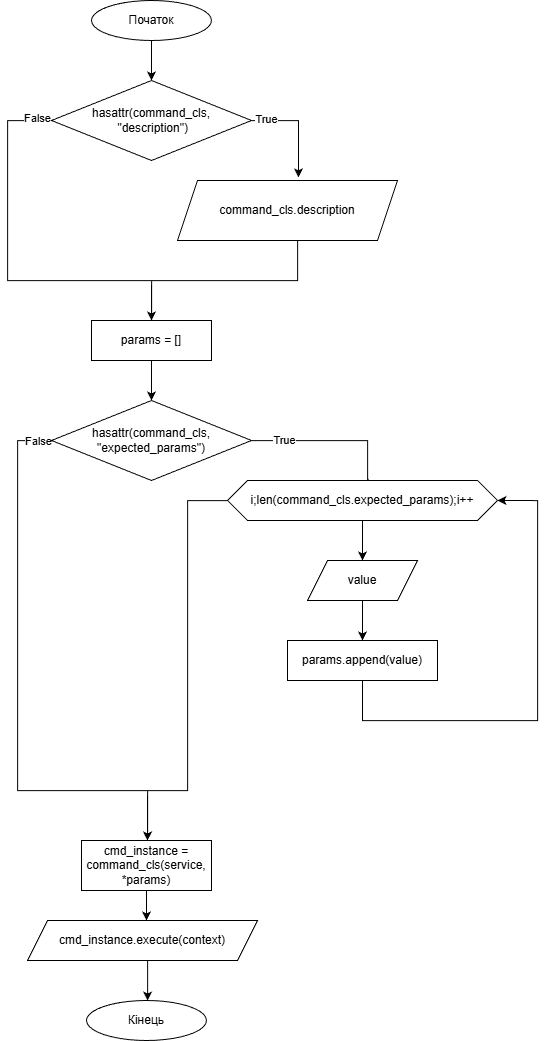

The diagram above was exported from draw.io. Its source (the exported page's mxGraphModel, read from the mxfile embedded in the PNG):
<mxGraphModel dx="1045" dy="1469" grid="1" gridSize="10" guides="1" tooltips="1" connect="1" arrows="1" fold="1" page="1" pageScale="1" pageWidth="827" pageHeight="1169" math="0" shadow="0">
  <root>
    <mxCell id="0" />
    <mxCell id="1" parent="0" />
    <mxCell id="j0BsvtZE_A-Bsq3uQhZv-4" edge="1" parent="1" source="j0BsvtZE_A-Bsq3uQhZv-1" style="edgeStyle=orthogonalEdgeStyle;rounded=0;orthogonalLoop=1;jettySize=auto;html=1;entryX=0.5;entryY=0;entryDx=0;entryDy=0;" target="j0BsvtZE_A-Bsq3uQhZv-2">
      <mxGeometry relative="1" as="geometry" />
    </mxCell>
    <mxCell id="j0BsvtZE_A-Bsq3uQhZv-1" parent="1" style="ellipse;whiteSpace=wrap;html=1;" value="Початок" vertex="1">
      <mxGeometry height="40" width="120" x="354" as="geometry" />
    </mxCell>
    <mxCell id="j0BsvtZE_A-Bsq3uQhZv-3" edge="1" parent="1" source="j0BsvtZE_A-Bsq3uQhZv-2" style="edgeStyle=orthogonalEdgeStyle;rounded=0;orthogonalLoop=1;jettySize=auto;html=1;entryX=0.55;entryY=-0.052;entryDx=0;entryDy=0;entryPerimeter=0;" target="j0BsvtZE_A-Bsq3uQhZv-6">
      <mxGeometry relative="1" as="geometry">
        <Array as="points">
          <mxPoint x="561" y="120" />
          <mxPoint x="561" y="177" />
        </Array>
        <mxPoint x="562" y="160" as="targetPoint" />
      </mxGeometry>
    </mxCell>
    <mxCell id="j0BsvtZE_A-Bsq3uQhZv-5" connectable="0" parent="j0BsvtZE_A-Bsq3uQhZv-3" style="edgeLabel;html=1;align=center;verticalAlign=middle;resizable=0;points=[];" value="True" vertex="1">
      <mxGeometry relative="1" x="-0.7052" y="2" as="geometry">
        <mxPoint as="offset" />
      </mxGeometry>
    </mxCell>
    <mxCell id="j0BsvtZE_A-Bsq3uQhZv-7" edge="1" parent="1" source="j0BsvtZE_A-Bsq3uQhZv-2" style="edgeStyle=orthogonalEdgeStyle;rounded=0;orthogonalLoop=1;jettySize=auto;html=1;">
      <mxGeometry relative="1" as="geometry">
        <Array as="points">
          <mxPoint x="270" y="120" />
          <mxPoint x="270" y="280" />
          <mxPoint x="414" y="280" />
          <mxPoint x="414" y="320" />
        </Array>
        <mxPoint x="414" y="330" as="targetPoint" />
      </mxGeometry>
    </mxCell>
    <mxCell id="j0BsvtZE_A-Bsq3uQhZv-10" connectable="0" parent="j0BsvtZE_A-Bsq3uQhZv-7" style="edgeLabel;html=1;align=center;verticalAlign=middle;resizable=0;points=[];" value="False" vertex="1">
      <mxGeometry relative="1" x="-0.9282" y="-3" as="geometry">
        <mxPoint as="offset" />
      </mxGeometry>
    </mxCell>
    <mxCell id="j0BsvtZE_A-Bsq3uQhZv-2" parent="1" style="rhombus;whiteSpace=wrap;html=1;" value="hasattr(command_cls,&lt;br&gt;&amp;nbsp;&quot;description&quot;)" vertex="1">
      <mxGeometry height="80" width="200" x="314" y="80" as="geometry" />
    </mxCell>
    <mxCell id="j0BsvtZE_A-Bsq3uQhZv-9" edge="1" parent="1" source="j0BsvtZE_A-Bsq3uQhZv-6" style="edgeStyle=orthogonalEdgeStyle;rounded=0;orthogonalLoop=1;jettySize=auto;html=1;entryX=0.5;entryY=0;entryDx=0;entryDy=0;" target="j0BsvtZE_A-Bsq3uQhZv-11">
      <mxGeometry relative="1" as="geometry">
        <Array as="points">
          <mxPoint x="560" y="280" />
          <mxPoint x="414" y="280" />
        </Array>
        <mxPoint x="400" y="320" as="targetPoint" />
      </mxGeometry>
    </mxCell>
    <mxCell id="j0BsvtZE_A-Bsq3uQhZv-6" parent="1" style="shape=parallelogram;perimeter=parallelogramPerimeter;whiteSpace=wrap;html=1;fixedSize=1;" value="command_cls.description" vertex="1">
      <mxGeometry height="60" width="220" x="440" y="180" as="geometry" />
    </mxCell>
    <mxCell id="j0BsvtZE_A-Bsq3uQhZv-13" edge="1" parent="1" source="j0BsvtZE_A-Bsq3uQhZv-11" style="edgeStyle=orthogonalEdgeStyle;rounded=0;orthogonalLoop=1;jettySize=auto;html=1;entryX=0.5;entryY=0;entryDx=0;entryDy=0;" target="j0BsvtZE_A-Bsq3uQhZv-12">
      <mxGeometry relative="1" as="geometry" />
    </mxCell>
    <mxCell id="j0BsvtZE_A-Bsq3uQhZv-11" parent="1" style="rounded=0;whiteSpace=wrap;html=1;" value="params = []" vertex="1">
      <mxGeometry height="40" width="120" x="354" y="320" as="geometry" />
    </mxCell>
    <mxCell id="j0BsvtZE_A-Bsq3uQhZv-14" edge="1" parent="1" source="j0BsvtZE_A-Bsq3uQhZv-12" style="edgeStyle=orthogonalEdgeStyle;rounded=0;orthogonalLoop=1;jettySize=auto;html=1;entryX=0.52;entryY=-0.057;entryDx=0;entryDy=0;entryPerimeter=0;" target="j0BsvtZE_A-Bsq3uQhZv-16">
      <mxGeometry relative="1" as="geometry">
        <Array as="points">
          <mxPoint x="630" y="440" />
          <mxPoint x="630" y="510" />
        </Array>
        <mxPoint x="640" y="510" as="targetPoint" />
      </mxGeometry>
    </mxCell>
    <mxCell id="j0BsvtZE_A-Bsq3uQhZv-15" connectable="0" parent="j0BsvtZE_A-Bsq3uQhZv-14" style="edgeLabel;html=1;align=center;verticalAlign=middle;resizable=0;points=[];" value="True" vertex="1">
      <mxGeometry relative="1" x="-0.7017" y="1" as="geometry">
        <mxPoint as="offset" />
      </mxGeometry>
    </mxCell>
    <mxCell id="j0BsvtZE_A-Bsq3uQhZv-24" edge="1" parent="1" source="j0BsvtZE_A-Bsq3uQhZv-12" style="edgeStyle=orthogonalEdgeStyle;rounded=0;orthogonalLoop=1;jettySize=auto;html=1;">
      <mxGeometry relative="1" as="geometry">
        <Array as="points">
          <mxPoint x="280" y="440" />
          <mxPoint x="280" y="790" />
          <mxPoint x="410" y="790" />
        </Array>
        <mxPoint x="410" y="840" as="targetPoint" />
      </mxGeometry>
    </mxCell>
    <mxCell id="j0BsvtZE_A-Bsq3uQhZv-25" connectable="0" parent="j0BsvtZE_A-Bsq3uQhZv-24" style="edgeLabel;html=1;align=center;verticalAlign=middle;resizable=0;points=[];" value="False" vertex="1">
      <mxGeometry relative="1" x="-0.9144" y="1" as="geometry">
        <mxPoint x="10" y="-1" as="offset" />
      </mxGeometry>
    </mxCell>
    <mxCell id="j0BsvtZE_A-Bsq3uQhZv-12" parent="1" style="rhombus;whiteSpace=wrap;html=1;" value="hasattr(command_cls, &quot;expected_params&quot;)" vertex="1">
      <mxGeometry height="80" width="200" x="314" y="400" as="geometry" />
    </mxCell>
    <mxCell id="j0BsvtZE_A-Bsq3uQhZv-18" edge="1" parent="1" source="j0BsvtZE_A-Bsq3uQhZv-16" style="edgeStyle=orthogonalEdgeStyle;rounded=0;orthogonalLoop=1;jettySize=auto;html=1;">
      <mxGeometry relative="1" as="geometry">
        <mxPoint x="625" y="560" as="targetPoint" />
      </mxGeometry>
    </mxCell>
    <mxCell id="j0BsvtZE_A-Bsq3uQhZv-23" edge="1" parent="1" source="j0BsvtZE_A-Bsq3uQhZv-16" style="edgeStyle=orthogonalEdgeStyle;rounded=0;orthogonalLoop=1;jettySize=auto;html=1;">
      <mxGeometry relative="1" as="geometry">
        <Array as="points">
          <mxPoint x="450" y="500" />
          <mxPoint x="450" y="790" />
          <mxPoint x="410" y="790" />
          <mxPoint x="410" y="830" />
        </Array>
        <mxPoint x="410" y="840" as="targetPoint" />
      </mxGeometry>
    </mxCell>
    <mxCell id="j0BsvtZE_A-Bsq3uQhZv-16" parent="1" style="shape=hexagon;perimeter=hexagonPerimeter2;whiteSpace=wrap;html=1;fixedSize=1;" value="i;len(command_cls.expected_params);i++" vertex="1">
      <mxGeometry height="40" width="270" x="490" y="480" as="geometry" />
    </mxCell>
    <mxCell id="j0BsvtZE_A-Bsq3uQhZv-20" edge="1" parent="1" source="j0BsvtZE_A-Bsq3uQhZv-19" style="edgeStyle=orthogonalEdgeStyle;rounded=0;orthogonalLoop=1;jettySize=auto;html=1;">
      <mxGeometry relative="1" as="geometry">
        <mxPoint x="625" y="640" as="targetPoint" />
      </mxGeometry>
    </mxCell>
    <mxCell id="j0BsvtZE_A-Bsq3uQhZv-19" parent="1" style="shape=parallelogram;perimeter=parallelogramPerimeter;whiteSpace=wrap;html=1;fixedSize=1;" value="value" vertex="1">
      <mxGeometry height="40" width="110" x="570" y="560" as="geometry" />
    </mxCell>
    <mxCell id="j0BsvtZE_A-Bsq3uQhZv-22" edge="1" parent="1" source="j0BsvtZE_A-Bsq3uQhZv-21" style="edgeStyle=orthogonalEdgeStyle;rounded=0;orthogonalLoop=1;jettySize=auto;html=1;entryX=1;entryY=0.5;entryDx=0;entryDy=0;" target="j0BsvtZE_A-Bsq3uQhZv-16">
      <mxGeometry relative="1" as="geometry">
        <Array as="points">
          <mxPoint x="625" y="720" />
          <mxPoint x="800" y="720" />
          <mxPoint x="800" y="500" />
        </Array>
        <mxPoint x="625" y="750" as="targetPoint" />
      </mxGeometry>
    </mxCell>
    <mxCell id="j0BsvtZE_A-Bsq3uQhZv-21" parent="1" style="rounded=0;whiteSpace=wrap;html=1;" value="params.append(value)" vertex="1">
      <mxGeometry height="40" width="150" x="550" y="640" as="geometry" />
    </mxCell>
    <mxCell id="j0BsvtZE_A-Bsq3uQhZv-27" edge="1" parent="1" source="j0BsvtZE_A-Bsq3uQhZv-26" style="edgeStyle=orthogonalEdgeStyle;rounded=0;orthogonalLoop=1;jettySize=auto;html=1;">
      <mxGeometry relative="1" as="geometry">
        <mxPoint x="409" y="920" as="targetPoint" />
      </mxGeometry>
    </mxCell>
    <mxCell id="j0BsvtZE_A-Bsq3uQhZv-26" parent="1" style="rounded=0;whiteSpace=wrap;html=1;" value="cmd_instance = command_cls(service, *params)" vertex="1">
      <mxGeometry height="50" width="130" x="344" y="840" as="geometry" />
    </mxCell>
    <mxCell id="j0BsvtZE_A-Bsq3uQhZv-29" edge="1" parent="1" source="j0BsvtZE_A-Bsq3uQhZv-28" style="edgeStyle=orthogonalEdgeStyle;rounded=0;orthogonalLoop=1;jettySize=auto;html=1;">
      <mxGeometry relative="1" as="geometry">
        <Array as="points">
          <mxPoint x="410" y="1000" />
        </Array>
        <mxPoint x="410" y="1000" as="targetPoint" />
      </mxGeometry>
    </mxCell>
    <mxCell id="j0BsvtZE_A-Bsq3uQhZv-28" parent="1" style="shape=parallelogram;perimeter=parallelogramPerimeter;whiteSpace=wrap;html=1;fixedSize=1;" value="cmd_instance.execute(context)" vertex="1">
      <mxGeometry height="40" width="230" x="290" y="920" as="geometry" />
    </mxCell>
    <mxCell id="j0BsvtZE_A-Bsq3uQhZv-30" parent="1" style="ellipse;whiteSpace=wrap;html=1;" value="Кінець" vertex="1">
      <mxGeometry height="40" width="120" x="349" y="1000" as="geometry" />
    </mxCell>
  </root>
</mxGraphModel>